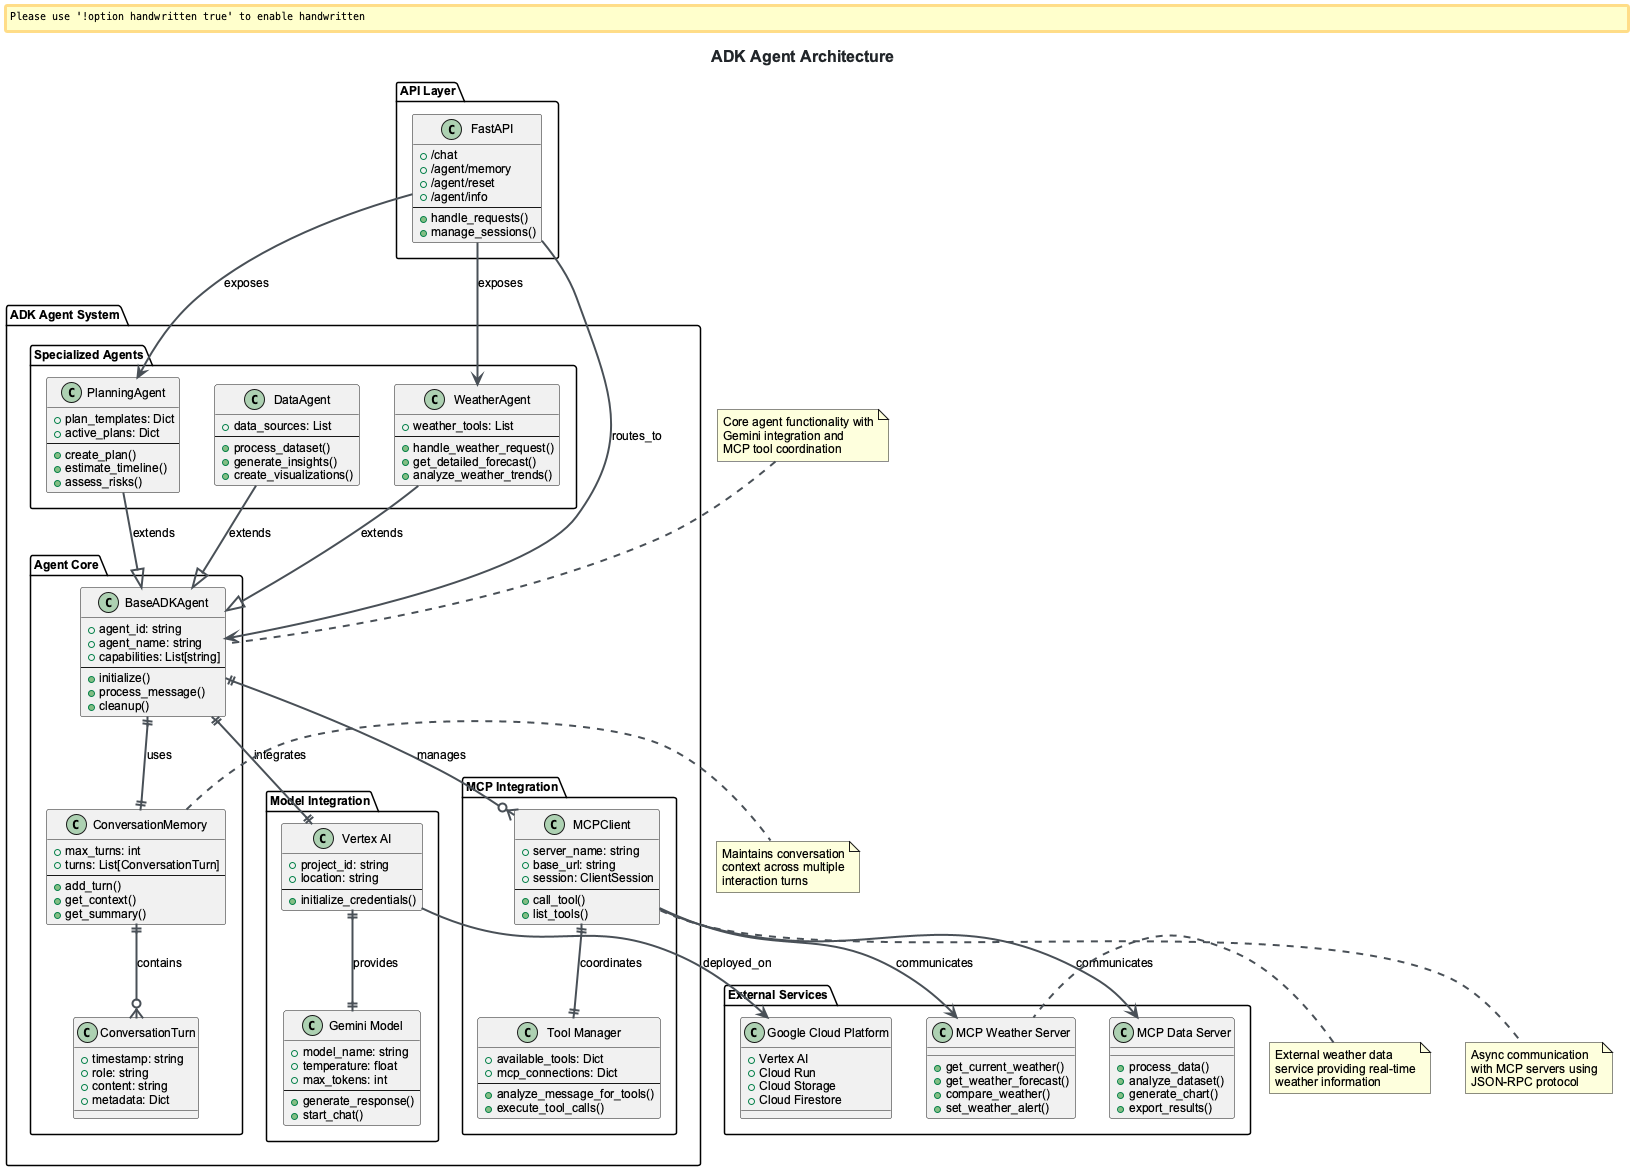

The diagram above was rendered by PlantUML. Its source (embedded in the PNG):
@startuml adk-agent-architecture
!include ../../../config/_standard-style.puml

title ADK Agent Architecture

!define RECTANGLE class

package "ADK Agent System" {
    
    package "Agent Core" {
        RECTANGLE BaseADKAgent {
            + agent_id: string
            + agent_name: string  
            + capabilities: List[string]
            --
            + initialize()
            + process_message()
            + cleanup()
        }
        
        RECTANGLE ConversationMemory {
            + max_turns: int
            + turns: List[ConversationTurn]
            --
            + add_turn()
            + get_context()
            + get_summary()
        }
        
        RECTANGLE ConversationTurn {
            + timestamp: string
            + role: string
            + content: string
            + metadata: Dict
        }
    }
    
    package "Model Integration" {
        RECTANGLE "Vertex AI" as VertexAI {
            + project_id: string
            + location: string
            --
            + initialize_credentials()
        }
        
        RECTANGLE "Gemini Model" as Gemini {
            + model_name: string
            + temperature: float
            + max_tokens: int
            --
            + generate_response()
            + start_chat()
        }
    }
    
    package "MCP Integration" {
        RECTANGLE MCPClient {
            + server_name: string
            + base_url: string
            + session: ClientSession
            --
            + call_tool()
            + list_tools()
        }
        
        RECTANGLE "Tool Manager" as ToolManager {
            + available_tools: Dict
            + mcp_connections: Dict
            --
            + analyze_message_for_tools()
            + execute_tool_calls()
        }
    }
    
    package "Specialized Agents" {
        RECTANGLE WeatherAgent {
            + weather_tools: List
            --
            + handle_weather_request()
            + get_detailed_forecast()
            + analyze_weather_trends()
        }
        
        RECTANGLE PlanningAgent {
            + plan_templates: Dict
            + active_plans: Dict
            --
            + create_plan()
            + estimate_timeline()
            + assess_risks()
        }
        
        RECTANGLE DataAgent {
            + data_sources: List
            --
            + process_dataset()
            + generate_insights()
            + create_visualizations()
        }
    }
}

package "External Services" {
    RECTANGLE "MCP Weather Server" as WeatherMCP {
        + get_current_weather()
        + get_weather_forecast()
        + compare_weather()
        + set_weather_alert()
    }
    
    RECTANGLE "MCP Data Server" as DataMCP {
        + process_data()
        + analyze_dataset()
        + generate_chart()
        + export_results()
    }
    
    RECTANGLE "Google Cloud Platform" as GCP {
        + Vertex AI
        + Cloud Run
        + Cloud Storage
        + Cloud Firestore
    }
}

package "API Layer" {
    RECTANGLE FastAPI {
        + /chat
        + /agent/memory
        + /agent/reset
        + /agent/info
        --
        + handle_requests()
        + manage_sessions()
    }
}

' Relationships
BaseADKAgent ||--|| ConversationMemory : uses
ConversationMemory ||--o{ ConversationTurn : contains

BaseADKAgent ||--|| VertexAI : integrates
VertexAI ||--|| Gemini : provides

BaseADKAgent ||--o{ MCPClient : manages
MCPClient ||--|| ToolManager : coordinates

WeatherAgent --|> BaseADKAgent : extends
PlanningAgent --|> BaseADKAgent : extends  
DataAgent --|> BaseADKAgent : extends

MCPClient --> WeatherMCP : communicates
MCPClient --> DataMCP : communicates
VertexAI --> GCP : deployed_on

FastAPI --> BaseADKAgent : routes_to
FastAPI --> WeatherAgent : exposes
FastAPI --> PlanningAgent : exposes

note top of BaseADKAgent : Core agent functionality with\nGemini integration and\nMCP tool coordination

note right of ConversationMemory : Maintains conversation\ncontext across multiple\ninteraction turns

note bottom of MCPClient : Async communication\nwith MCP servers using\nJSON-RPC protocol

note left of WeatherMCP : External weather data\nservice providing real-time\nweather information

@enduml